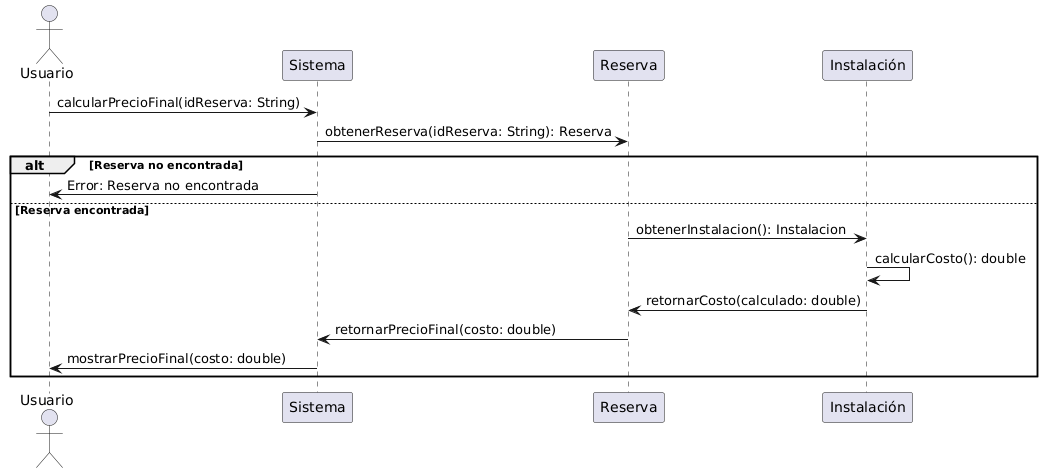

The diagram above was rendered by PlantUML. Its source (embedded in the PNG):
@startuml
actor Usuario
Usuario -> Sistema : calcularPrecioFinal(idReserva: String)
Sistema -> Reserva : obtenerReserva(idReserva: String): Reserva
alt Reserva no encontrada
    Sistema -> Usuario : Error: Reserva no encontrada
else Reserva encontrada
    Reserva -> Instalación : obtenerInstalacion(): Instalacion
    Instalación -> Instalación : calcularCosto(): double
    Instalación -> Reserva : retornarCosto(calculado: double)
    Reserva -> Sistema : retornarPrecioFinal(costo: double)
    Sistema -> Usuario : mostrarPrecioFinal(costo: double)
end
@enduml